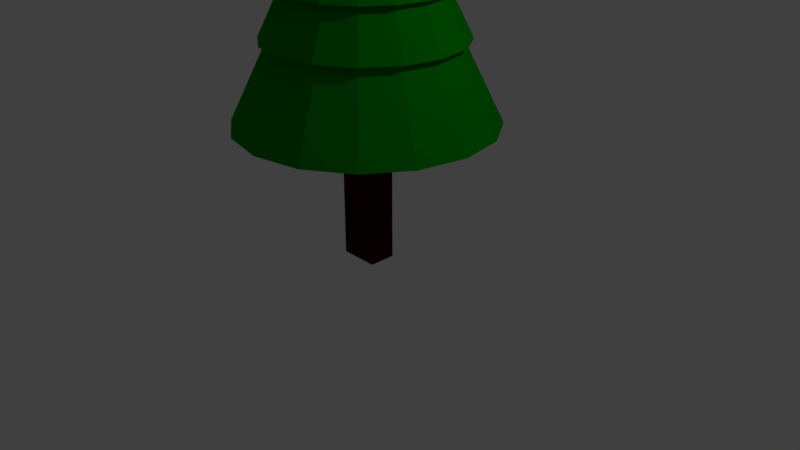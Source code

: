 # Source: ice_tree.blend  (saved by Blender 2.78.0; exported with 4.5.12 LTS)
import bpy
from mathutils import Matrix  # noqa: F401  (used for matrix-valued properties, if any)

bpy.ops.wm.read_factory_settings(use_empty=True)
scene = bpy.context.scene
scene.name = 'Scene'

# ---- collections
col_collection_1 = bpy.data.collections.new('Collection 1'); scene.collection.children.link(col_collection_1)

# ---- materials (node trees are filled in below, after node groups)
mat_ice_tree_bark = bpy.data.materials.new('ice_tree_bark')
mat_ice_tree_bark.alpha_threshold = 0.0
mat_ice_tree_bark.roughness = 0.5
mat_ice_tree_green = bpy.data.materials.new('ice_tree_green')
mat_ice_tree_green.alpha_threshold = 0.0
mat_ice_tree_green.roughness = 0.5
mat_ice_tree_ice = bpy.data.materials.new('ice_tree_ice')
mat_ice_tree_ice.alpha_threshold = 0.0
mat_ice_tree_ice.roughness = 0.5

# ---- material node trees
mat_ice_tree_bark.use_nodes = True; mat_ice_tree_bark.node_tree.nodes.clear()
_N = mat_ice_tree_bark.node_tree.nodes; _L = mat_ice_tree_bark.node_tree.links
n0 = _N.new('ShaderNodeOutputMaterial'); n0.name = 'Material Output'; n0.location = (300, 300)
n1 = _N.new('ShaderNodeBsdfDiffuse'); n1.name = 'Diffuse BSDF'; n1.location = (10, 300)
n1.inputs[0].default_value = (0.04203, 0.004027, 0.00352, 1.0)
_L.new(n1.outputs[0], n0.inputs[0])
n0.is_active_output = True
mat_ice_tree_green.use_nodes = True; mat_ice_tree_green.node_tree.nodes.clear()
_N = mat_ice_tree_green.node_tree.nodes; _L = mat_ice_tree_green.node_tree.links
n0 = _N.new('ShaderNodeOutputMaterial'); n0.name = 'Material Output'; n0.location = (300, 300)
n1 = _N.new('ShaderNodeBsdfDiffuse'); n1.name = 'Diffuse BSDF'; n1.location = (10, 300)
n1.inputs[0].default_value = (0.0, 0.281, 0.002323, 1.0)
_L.new(n1.outputs[0], n0.inputs[0])
n0.is_active_output = True
mat_ice_tree_ice.use_nodes = True; mat_ice_tree_ice.node_tree.nodes.clear()
_N = mat_ice_tree_ice.node_tree.nodes; _L = mat_ice_tree_ice.node_tree.links
n0 = _N.new('ShaderNodeOutputMaterial'); n0.name = 'Material Output'; n0.location = (300, 300)
n1 = _N.new('ShaderNodeBsdfDiffuse'); n1.name = 'Diffuse BSDF'; n1.location = (10, 300)
n1.inputs[0].default_value = (1.0, 1.0, 1.0, 1.0)
_L.new(n1.outputs[0], n0.inputs[0])
n0.is_active_output = True

# ---- world
world_world = bpy.data.worlds.new('World'); scene.world = world_world
world_world.color = (0.05088, 0.05088, 0.05088)
world_world.use_sun_shadow = False
world_world.sun_shadow_jitter_overblur = 0.0
world_world.cycles.sampling_method = 'MANUAL'

# ---- cameras
cam_camera = bpy.data.cameras.new('Camera')
cam_camera.clip_end = 100.0
cam_camera.lens = 35.0
cam_camera.sensor_width = 32.0
cam_camera.sensor_height = 18.0
cam_camera.ortho_scale = 7.314
cam_camera.dof.focus_distance = 0.0

# ---- lights
light_lamp = bpy.data.lights.new('Lamp', 'POINT')
light_lamp.transmission_factor = 0.0
light_lamp.cutoff_distance = 30.0
light_lamp.energy = 100.0
light_lamp.shadow_buffer_clip_start = 1.001
light_lamp.shadow_soft_size = 0.1
light_lamp.shadow_maximum_resolution = 0.006
light_lamp.use_absolute_resolution = True

# ---- meshes
me_cube_001 = bpy.data.meshes.new('Cube.001')
me_cube_001.from_pydata([(-0.595, -0.4133, -0.6995), (-0.595, -0.4133, 0.6995), (-0.595, 0.4133, -0.6995), (-0.595, 0.4133, 0.6995), (0.595, -0.4133, -0.6995), (0.595, -0.4133, 0.6995), (0.595, 0.4133, -0.6995), (0.595, 0.4133, 0.6995), (-1.121, 2.706, 0.8932), (-2.071, 2.071, 0.8932), (-1.193e-07, 3.844, 0.3207), (-2.742e-08, -2.688e-08, 2.303), (1.471, 3.552, 0.3207), (-2.706, 1.121, 0.8932), (2.718, 2.718, 0.3207), (-2.929, 8.041e-09, 0.8932), (3.552, 1.471, 0.3207), (-2.706, -1.121, 0.8932), (3.844, -1.946e-07, 0.3207), (-2.071, -2.071, 0.8932), (3.552, -1.471, 0.3207), (-1.121, -2.706, 0.8932), (2.718, -2.718, 0.3207), (4.148e-07, -2.929, 0.8932), (1.471, -3.552, 0.3207), (1.121, -2.706, 0.8932), (4.612e-07, -3.844, 0.3207), (2.071, -2.071, 0.8932), (-1.471, -3.552, 0.3207), (2.706, -1.121, 0.8932), (-2.718, -2.718, 0.3207), (2.929, -1.549e-07, 0.8932), (-3.552, -1.471, 0.3207), (2.706, 1.121, 0.8932), (-3.844, 1.933e-08, 0.3207), (2.071, 2.071, 0.8932), (-3.552, 1.471, 0.3207), (-1.193e-07, -2.652e-08, 2.172), (-2.718, 2.718, 0.3207), (1.121, 2.706, 0.8932), (-1.471, 3.552, 0.3207), (-2.742e-08, 2.929, 0.8932), (-0.9622, 2.323, 1.224), (-1.778, 1.778, 1.224), (1.021e-09, -2.11e-08, 2.434), (-2.323, 0.9622, 1.224), (-2.514, 8.887e-09, 1.224), (-2.323, -0.9622, 1.224), (-1.778, -1.778, 1.224), (-0.9622, -2.323, 1.224), (3.807e-07, -2.514, 1.224), (0.9622, -2.323, 1.224), (1.778, -1.778, 1.224), (2.323, -0.9622, 1.224), (2.514, -1.31e-07, 1.224), (2.323, 0.9622, 1.224), (1.778, 1.778, 1.224), (0.9622, 2.323, 1.224), (1.021e-09, 2.514, 1.224), (-0.8003, 1.932, 1.546), (-1.479, 1.479, 1.546), (2.681e-08, -2.227e-08, 2.553), (-1.932, 0.8003, 1.546), (-2.091, 2.674e-09, 1.546), (-1.932, -0.8003, 1.546), (-1.479, -1.479, 1.546), (-0.8003, -1.932, 1.546), (3.426e-07, -2.091, 1.546), (0.8003, -1.932, 1.546), (1.479, -1.479, 1.546), (1.932, -0.8003, 1.546), (2.091, -1.137e-07, 1.546), (1.932, 0.8003, 1.546), (1.479, 1.479, 1.546), (0.8003, 1.932, 1.546), (2.681e-08, 2.091, 1.546), (-0.43, 1.038, 2.06), (-0.7946, 0.7946, 2.06), (7.986e-08, -1.845e-08, 2.601), (-1.038, 0.43, 2.06), (-1.124, -5.052e-09, 2.06), (-1.038, -0.43, 2.06), (-0.7946, -0.7946, 2.06), (-0.43, -1.038, 2.06), (2.495e-07, -1.124, 2.06), (0.43, -1.038, 2.06), (0.7946, -0.7946, 2.06), (1.038, -0.43, 2.06), (1.124, -6.757e-08, 2.06), (1.038, 0.43, 2.06), (0.7946, 0.7946, 2.06), (0.43, 1.038, 2.06), (7.986e-08, 1.124, 2.06)], [], [(0, 1, 3, 2), (2, 3, 7, 6), (6, 7, 5, 4), (4, 5, 1, 0), (2, 6, 4, 0), (7, 3, 1, 5), (56, 44, 55), (8, 11, 41), (10, 37, 12), (57, 44, 56), (9, 11, 8), (12, 37, 14), (54, 44, 53), (13, 11, 9), (14, 37, 16), (53, 44, 52), (15, 11, 13), (16, 37, 18), (52, 44, 51), (17, 11, 15), (18, 37, 20), (51, 44, 50), (19, 11, 17), (20, 37, 22), (50, 44, 49), (21, 11, 19), (22, 37, 24), (49, 44, 48), (23, 11, 21), (24, 37, 26), (48, 44, 47), (25, 11, 23), (26, 37, 28), (47, 44, 46), (27, 11, 25), (28, 37, 30), (46, 44, 45), (29, 11, 27), (30, 37, 32), (45, 44, 43), (31, 11, 29), (32, 37, 34), (43, 44, 42), (33, 11, 31), (34, 37, 36), (42, 44, 58), (35, 11, 33), (36, 37, 38), (39, 11, 35), (41, 11, 39), (38, 37, 40), (55, 44, 54), (41, 39, 35, 33, 31, 29, 27, 25, 23, 21, 19, 17, 15, 13, 9, 8), (40, 37, 10), (10, 12, 14, 16, 18, 20, 22, 24, 26, 28, 30, 32, 34, 36, 38, 40), (58, 44, 57), (58, 57, 56, 55, 54, 53, 52, 51, 50, 49, 48, 47, 46, 45, 43, 42), (73, 61, 72), (74, 61, 73), (71, 61, 70), (70, 61, 69), (69, 61, 68), (68, 61, 67), (67, 61, 66), (66, 61, 65), (65, 61, 64), (64, 61, 63), (63, 61, 62), (62, 61, 60), (60, 61, 59), (59, 61, 75), (72, 61, 71), (75, 61, 74), (75, 74, 73, 72, 71, 70, 69, 68, 67, 66, 65, 64, 63, 62, 60, 59), (90, 78, 89), (91, 78, 90), (88, 78, 87), (87, 78, 86), (86, 78, 85), (85, 78, 84), (84, 78, 83), (83, 78, 82), (82, 78, 81), (81, 78, 80), (80, 78, 79), (79, 78, 77), (77, 78, 76), (76, 78, 92), (89, 78, 88), (92, 78, 91), (92, 91, 90, 89, 88, 87, 86, 85, 84, 83, 82, 81, 80, 79, 77, 76)])
me_cube_001.polygons.foreach_set('material_index', [0, 0, 0, 0, 0, 0, 1, 1, 1, 1, 1, 1, 1, 1, 1, 1, 1, 1, 1, 1, 1, 1, 1, 1, 1, 1, 1, 1, 1, 1, 1, 1, 1, 1, 1, 1, 1, 1, 1, 1, 1, 1, 1, 1, 1, 1, 1, 1, 1, 1, 1, 1, 1, 1, 1, 1, 1, 1, 1, 1, 1, 1, 1, 1, 1, 1, 1, 1, 1, 1, 1, 1, 1, 1, 2, 2, 2, 2, 2, 2, 2, 2, 2, 2, 2, 2, 2, 2, 2, 2, 2])
me_cube_001.materials.append(mat_ice_tree_bark)
me_cube_001.materials.append(mat_ice_tree_green)
me_cube_001.materials.append(mat_ice_tree_ice)
me_cube_001.use_remesh_preserve_volume = False
me_cube_001.use_remesh_preserve_attributes = False
me_cube_001.use_mirror_vertex_groups = False
me_cube_001.update()

# ---- objects
ob_cube = bpy.data.objects.new('Cube', me_cube_001)
ob_lamp = bpy.data.objects.new('Lamp', light_lamp)
ob_camera = bpy.data.objects.new('Camera', cam_camera)

# ---- transforms, parenting, visibility, modifiers, constraints
ob_cube.location = (0.0, 0.0, 1.236)
ob_cube.scale = (0.4241, 0.4241, 1.761)
ob_cube.lineart.crease_threshold = 0.0
ob_lamp.location = (4.076, 1.005, 5.904)
ob_lamp.rotation_euler = (0.6503, 0.05522, 1.866)
ob_lamp.lock_rotations_4d = False
ob_lamp.empty_display_type = 'ARROWS'
ob_lamp.color = (0.0, 0.0, 0.0, 0.0)
ob_lamp.lineart.crease_threshold = 0.0
ob_camera.location = (7.481, -6.508, 5.344)
ob_camera.rotation_euler = (1.109, 0.0, 0.8149)
ob_camera.lock_rotations_4d = False
ob_camera.empty_display_type = 'ARROWS'
ob_camera.color = (0.0, 0.0, 0.0, 0.0)
ob_camera.display_type = 'WIRE'
ob_camera.lineart.crease_threshold = 0.0

# ---- collection membership
col_collection_1.objects.link(ob_cube)
col_collection_1.objects.link(ob_lamp)
col_collection_1.objects.link(ob_camera)

# ---- scene / render settings (as saved in the file)
scene.camera = ob_camera
scene.frame_start = 1; scene.frame_end = 250; scene.frame_set(1)
scene.render.engine = 'CYCLES'
scene.render.resolution_percentage = 50
scene.render.dither_intensity = 0.0
scene.cycles.use_denoising = False
scene.cycles.samples = 128
scene.cycles.sampling_pattern = 'TABULATED_SOBOL'
scene.cycles.light_sampling_threshold = 0.0
scene.cycles.use_adaptive_sampling = False
scene.cycles.use_light_tree = False
scene.cycles.blur_glossy = 0.0
scene.cycles.sample_clamp_indirect = 0.0
scene.view_settings.view_transform = 'Standard'
bpy.context.view_layer.update()

